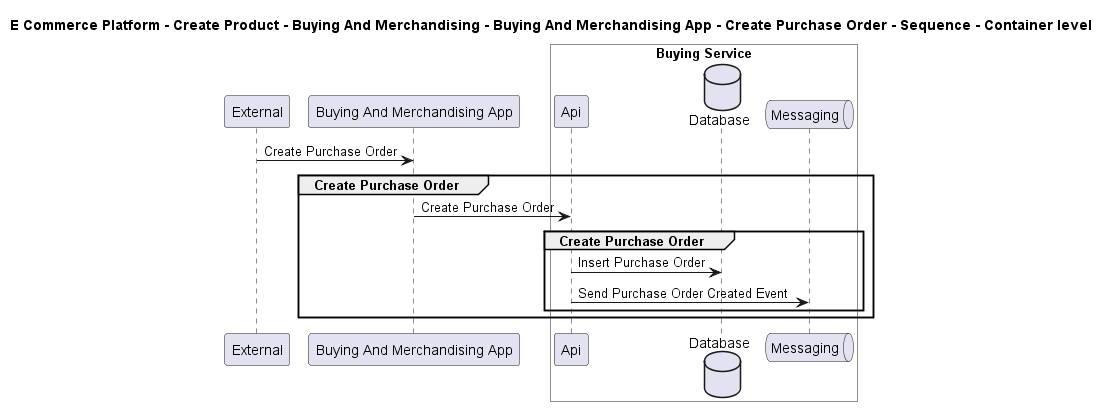

The diagram above was rendered by PlantUML. Its source (embedded in the PNG):
@startuml

title E Commerce Platform - Create Product - Buying And Merchandising - Buying And Merchandising App - Create Purchase Order - Sequence - Container level

participant "External" as C4InterFlow.SoftwareSystems.ExternalSystem
participant "Buying And Merchandising App" as ECommercePlatform.CreateProduct.BuyingAndMerchandising.SoftwareSystems.BuyingAndMerchandisingApp

box "Buying Service" #White
    participant "Api" as ECommercePlatform.CreateProduct.BuyingAndMerchandising.SoftwareSystems.BuyingService.Containers.Api
    database "Database" as ECommercePlatform.CreateProduct.BuyingAndMerchandising.SoftwareSystems.BuyingService.Containers.Database
    queue "Messaging" as ECommercePlatform.CreateProduct.BuyingAndMerchandising.SoftwareSystems.BuyingService.Containers.Messaging
end box


C4InterFlow.SoftwareSystems.ExternalSystem -> ECommercePlatform.CreateProduct.BuyingAndMerchandising.SoftwareSystems.BuyingAndMerchandisingApp : Create Purchase Order
group Create Purchase Order
ECommercePlatform.CreateProduct.BuyingAndMerchandising.SoftwareSystems.BuyingAndMerchandisingApp -> ECommercePlatform.CreateProduct.BuyingAndMerchandising.SoftwareSystems.BuyingService.Containers.Api : Create Purchase Order
group Create Purchase Order
ECommercePlatform.CreateProduct.BuyingAndMerchandising.SoftwareSystems.BuyingService.Containers.Api -> ECommercePlatform.CreateProduct.BuyingAndMerchandising.SoftwareSystems.BuyingService.Containers.Database : Insert Purchase Order
ECommercePlatform.CreateProduct.BuyingAndMerchandising.SoftwareSystems.BuyingService.Containers.Api -> ECommercePlatform.CreateProduct.BuyingAndMerchandising.SoftwareSystems.BuyingService.Containers.Messaging : Send Purchase Order Created Event
end
end


@enduml